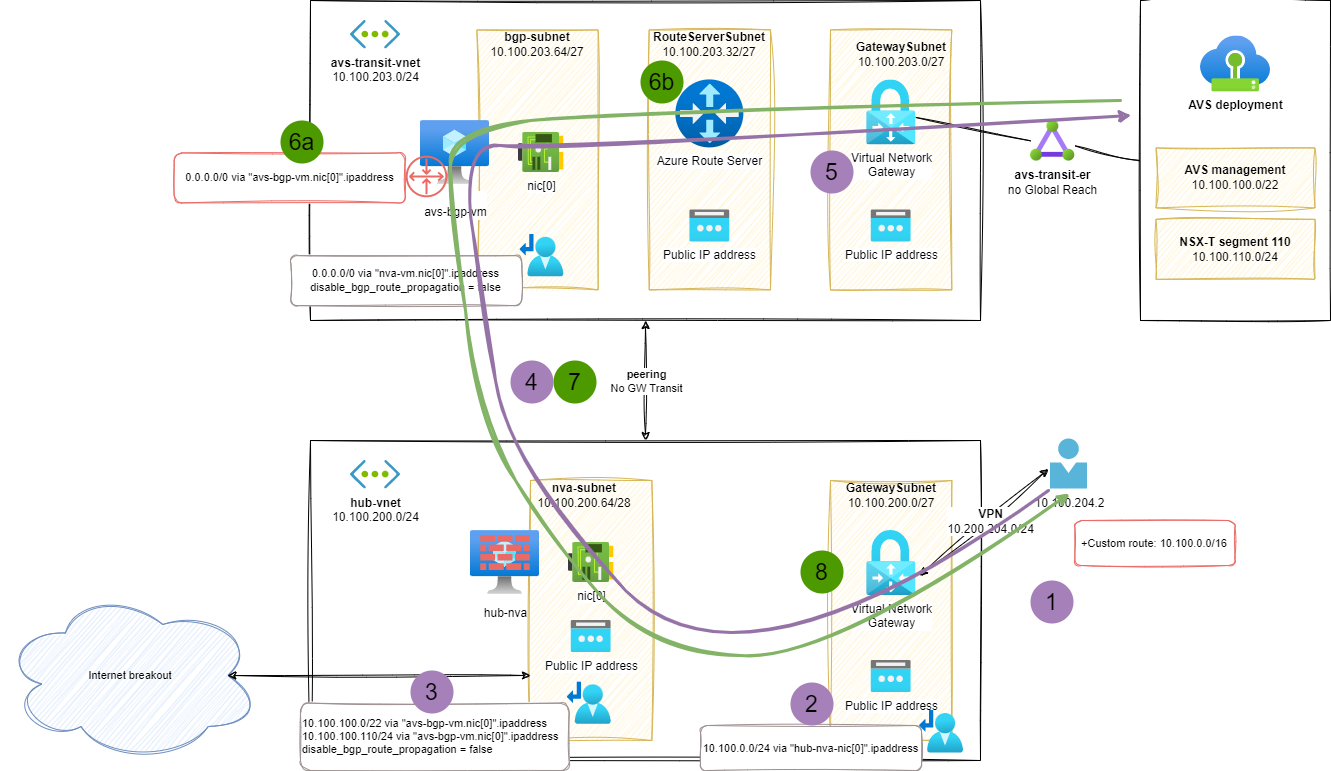

The diagram above was exported from draw.io. Its source (the exported page's mxGraphModel, read from the mxfile embedded in the PNG):
<mxGraphModel dx="2060" dy="2369" grid="1" gridSize="10" guides="1" tooltips="1" connect="1" arrows="1" fold="1" page="1" pageScale="1" pageWidth="827" pageHeight="1169" math="0" shadow="0">
  <root>
    <mxCell id="0" />
    <mxCell id="1" parent="0" />
    <mxCell id="2" value="" style="rounded=0;whiteSpace=wrap;html=1;sketch=1;curveFitting=1;jiggle=2;" vertex="1" parent="1">
      <mxGeometry x="1220" y="-140" width="190" height="320" as="geometry" />
    </mxCell>
    <mxCell id="3" value="" style="rounded=0;whiteSpace=wrap;html=1;sketch=1;curveFitting=1;jiggle=2;" vertex="1" parent="1">
      <mxGeometry x="390" y="300" width="670" height="320" as="geometry" />
    </mxCell>
    <mxCell id="4" value="&lt;b&gt;hub-vnet&lt;/b&gt;&lt;br&gt;10.100.200.0/24" style="aspect=fixed;html=1;perimeter=none;align=center;shadow=0;dashed=0;image;fontSize=12;image=img/lib/mscae/Virtual_Network.svg;labelBackgroundColor=none;" vertex="1" parent="1">
      <mxGeometry x="430" y="320" width="50" height="28.499999999999996" as="geometry" />
    </mxCell>
    <mxCell id="5" value="" style="rounded=0;whiteSpace=wrap;html=1;fillColor=#fff2cc;strokeColor=#d6b656;sketch=1;curveFitting=1;jiggle=2;" vertex="1" parent="1">
      <mxGeometry x="610" y="340" width="121.33" height="260" as="geometry" />
    </mxCell>
    <mxCell id="6" value="nic[0]" style="aspect=fixed;html=1;points=[];align=center;image;fontSize=12;image=img/lib/azure2/networking/Network_Interfaces.svg;sketch=1;strokeColor=default;" vertex="1" parent="1">
      <mxGeometry x="648" y="402" width="45.33" height="40" as="geometry" />
    </mxCell>
    <mxCell id="7" value="&lt;b&gt;nva-subnet&lt;/b&gt;&lt;br&gt;10.100.200.64/28" style="text;html=1;strokeColor=none;fillColor=none;align=center;verticalAlign=middle;whiteSpace=wrap;rounded=0;" vertex="1" parent="1">
      <mxGeometry x="619" y="340" width="90" height="30" as="geometry" />
    </mxCell>
    <mxCell id="8" value="" style="group" vertex="1" connectable="0" parent="1">
      <mxGeometry x="550" y="390" width="69" height="64" as="geometry" />
    </mxCell>
    <mxCell id="9" value="" style="aspect=fixed;html=1;points=[];align=center;image;fontSize=12;image=img/lib/azure2/compute/Virtual_Machine.svg;sketch=1;strokeColor=default;" vertex="1" parent="8">
      <mxGeometry width="69" height="64" as="geometry" />
    </mxCell>
    <mxCell id="10" value="&lt;br&gt;&lt;br&gt;&lt;div style=&quot;&quot;&gt;hub-nva&lt;/div&gt;" style="verticalLabelPosition=bottom;sketch=0;html=1;fillColor=#EA6B66;strokeColor=#b85450;verticalAlign=top;pointerEvents=1;align=center;shape=mxgraph.cisco_safe.security_icons.firewall;" vertex="1" parent="8">
      <mxGeometry x="9.75" y="4.5" width="49.5" height="35" as="geometry" />
    </mxCell>
    <mxCell id="11" value="Public IP address" style="aspect=fixed;html=1;points=[];align=center;image;fontSize=12;image=img/lib/azure2/networking/Public_IP_Addresses.svg;sketch=0;hachureGap=4;jiggle=2;curveFitting=1;fontFamily=Helvetica;" vertex="1" parent="1">
      <mxGeometry x="650.67" y="480" width="40" height="32" as="geometry" />
    </mxCell>
    <mxCell id="12" value="" style="rounded=0;whiteSpace=wrap;html=1;fillColor=#fff2cc;strokeColor=#d6b656;sketch=1;curveFitting=1;jiggle=2;" vertex="1" parent="1">
      <mxGeometry x="910" y="340" width="121.33" height="260" as="geometry" />
    </mxCell>
    <mxCell id="13" value="&lt;b&gt;GatewaySubnet&lt;/b&gt;&lt;br&gt;10.100.200.0/27" style="text;html=1;strokeColor=none;fillColor=none;align=center;verticalAlign=middle;whiteSpace=wrap;rounded=0;" vertex="1" parent="1">
      <mxGeometry x="925.6700000000001" y="340" width="90" height="30" as="geometry" />
    </mxCell>
    <mxCell id="14" value="Public IP address" style="aspect=fixed;html=1;points=[];align=center;image;fontSize=12;image=img/lib/azure2/networking/Public_IP_Addresses.svg;hachureGap=4;fontFamily=Helvetica;" vertex="1" parent="1">
      <mxGeometry x="950.67" y="520" width="40" height="32" as="geometry" />
    </mxCell>
    <mxCell id="15" value="Virtual Network&lt;br&gt;Gateway" style="aspect=fixed;html=1;points=[];align=center;image;fontSize=12;image=img/lib/azure2/networking/Virtual_Network_Gateways.svg;sketch=1;hachureGap=4;jiggle=2;curveFitting=1;fontFamily=Helvetica;imageAspect=0;" vertex="1" parent="1">
      <mxGeometry x="946.17" y="390" width="49" height="65.03" as="geometry" />
    </mxCell>
    <mxCell id="16" value="" style="aspect=fixed;html=1;points=[];align=center;image;fontSize=12;image=img/lib/azure2/networking/Route_Tables.svg;sketch=1;strokeColor=default;fillColor=#EA6B66;" vertex="1" parent="1">
      <mxGeometry x="998.9999999999999" y="570" width="44" height="42.63" as="geometry" />
    </mxCell>
    <mxCell id="17" value="10.100.0.0/24 via &quot;hub-nva-nic[0]&quot;.ipaddress" style="rounded=1;whiteSpace=wrap;html=1;sketch=1;strokeColor=#9d9090;fillColor=default;fontSize=11;fontColor=#000000;align=center;" vertex="1" parent="1">
      <mxGeometry x="780" y="585" width="221" height="45" as="geometry" />
    </mxCell>
    <mxCell id="18" value="" style="rounded=0;whiteSpace=wrap;html=1;sketch=1;curveFitting=1;jiggle=2;" vertex="1" parent="1">
      <mxGeometry x="390" y="-140" width="670" height="320" as="geometry" />
    </mxCell>
    <mxCell id="19" value="" style="rounded=0;whiteSpace=wrap;html=1;fillColor=#fff2cc;strokeColor=#d6b656;sketch=1;curveFitting=1;jiggle=2;" vertex="1" parent="1">
      <mxGeometry x="910" y="-110.58999999999997" width="121.33" height="260" as="geometry" />
    </mxCell>
    <mxCell id="20" value="Public IP address" style="aspect=fixed;html=1;points=[];align=center;image;fontSize=12;image=img/lib/azure2/networking/Public_IP_Addresses.svg;hachureGap=4;fontFamily=Helvetica;" vertex="1" parent="1">
      <mxGeometry x="950.67" y="69.41000000000003" width="40" height="32" as="geometry" />
    </mxCell>
    <mxCell id="21" value="Virtual Network&lt;br&gt;Gateway" style="aspect=fixed;html=1;points=[];align=center;image;fontSize=12;image=img/lib/azure2/networking/Virtual_Network_Gateways.svg;sketch=1;hachureGap=4;jiggle=2;curveFitting=1;fontFamily=Helvetica;imageAspect=0;" vertex="1" parent="1">
      <mxGeometry x="946.17" y="-60.589999999999975" width="49" height="65.03" as="geometry" />
    </mxCell>
    <mxCell id="22" value="&lt;b&gt;AVS deployment&lt;/b&gt;" style="aspect=fixed;html=1;points=[];align=center;image;fontSize=12;image=img/lib/azure2/azure_vmware_solution/AVS.svg;sketch=1;hachureGap=4;jiggle=2;curveFitting=1;fontFamily=Helvetica;" vertex="1" parent="1">
      <mxGeometry x="1280" y="-104.59" width="70" height="56.00000000000001" as="geometry" />
    </mxCell>
    <mxCell id="23" value="" style="endArrow=classic;startArrow=classic;html=1;rounded=0;sketch=1;hachureGap=4;jiggle=2;curveFitting=1;strokeColor=default;fontFamily=Architects Daughter;fontSource=https%3A%2F%2Ffonts.googleapis.com%2Fcss%3Ffamily%3DArchitects%2BDaughter;fontSize=16;edgeStyle=orthogonalEdgeStyle;exitX=0.5;exitY=0;exitDx=0;exitDy=0;entryX=0.5;entryY=1;entryDx=0;entryDy=0;" edge="1" source="3" target="18" parent="1">
      <mxGeometry width="50" height="50" relative="1" as="geometry">
        <mxPoint x="428.84000000000015" y="747" as="sourcePoint" />
        <mxPoint x="567.5" y="630" as="targetPoint" />
      </mxGeometry>
    </mxCell>
    <mxCell id="24" value="&lt;font style=&quot;font-size: 11px;&quot;&gt;&lt;b&gt;peering&lt;/b&gt;&lt;br style=&quot;font-size: 11px;&quot;&gt;No GW Transit&lt;/font&gt;" style="edgeLabel;html=1;align=center;verticalAlign=middle;resizable=0;points=[];fontSize=11;fontFamily=Helvetica;" vertex="1" connectable="0" parent="23">
      <mxGeometry x="-0.2837" y="1" relative="1" as="geometry">
        <mxPoint x="1" y="-17" as="offset" />
      </mxGeometry>
    </mxCell>
    <mxCell id="25" value="" style="rounded=0;whiteSpace=wrap;html=1;fillColor=#fff2cc;strokeColor=#d6b656;sketch=1;curveFitting=1;jiggle=2;" vertex="1" parent="1">
      <mxGeometry x="728.67" y="-110.58999999999997" width="121.33" height="260" as="geometry" />
    </mxCell>
    <mxCell id="26" value="" style="rounded=0;whiteSpace=wrap;html=1;fillColor=#fff2cc;strokeColor=#d6b656;sketch=1;curveFitting=1;jiggle=2;" vertex="1" parent="1">
      <mxGeometry x="556.3399999999999" y="-110.58999999999997" width="121.33" height="260" as="geometry" />
    </mxCell>
    <mxCell id="27" value="&lt;font face=&quot;Helvetica&quot;&gt;Azure Route Server&lt;/font&gt;" style="aspect=fixed;html=1;points=[];align=center;image;fontSize=12;image=img/lib/azure2/networking/Virtual_Router.svg;sketch=1;hachureGap=4;jiggle=2;curveFitting=1;fontFamily=Architects Daughter;fontSource=https%3A%2F%2Ffonts.googleapis.com%2Fcss%3Ffamily%3DArchitects%2BDaughter;" vertex="1" parent="1">
      <mxGeometry x="755.34" y="-60.59" width="68" height="68" as="geometry" />
    </mxCell>
    <mxCell id="28" value="Public IP address" style="aspect=fixed;html=1;points=[];align=center;image;fontSize=12;image=img/lib/azure2/networking/Public_IP_Addresses.svg;hachureGap=4;fontFamily=Helvetica;" vertex="1" parent="1">
      <mxGeometry x="769.33" y="69.41000000000003" width="40" height="32" as="geometry" />
    </mxCell>
    <mxCell id="29" value="&lt;b&gt;RouteServerSubnet&lt;/b&gt;&lt;br&gt;10.100.203.32/27" style="text;html=1;strokeColor=none;fillColor=none;align=center;verticalAlign=middle;whiteSpace=wrap;rounded=0;" vertex="1" parent="1">
      <mxGeometry x="744.34" y="-110.59" width="89.99" height="30" as="geometry" />
    </mxCell>
    <mxCell id="30" value="&lt;b&gt;avs-transit-vnet&lt;/b&gt;&lt;br&gt;10.100.203.0/24" style="aspect=fixed;html=1;perimeter=none;align=center;shadow=0;dashed=0;image;fontSize=12;image=img/lib/mscae/Virtual_Network.svg;labelBackgroundColor=none;" vertex="1" parent="1">
      <mxGeometry x="430" y="-120" width="50" height="28.499999999999996" as="geometry" />
    </mxCell>
    <mxCell id="31" value="nic[0]" style="aspect=fixed;html=1;points=[];align=center;image;fontSize=12;image=img/lib/azure2/networking/Network_Interfaces.svg;sketch=1;strokeColor=default;" vertex="1" parent="1">
      <mxGeometry x="598" y="-8" width="45.33" height="40" as="geometry" />
    </mxCell>
    <mxCell id="32" value="" style="group" vertex="1" connectable="0" parent="1">
      <mxGeometry x="500" y="-20" width="86" height="64" as="geometry" />
    </mxCell>
    <mxCell id="33" value="&lt;br&gt;avs-bgp-vm" style="aspect=fixed;html=1;points=[];align=center;image;fontSize=12;image=img/lib/azure2/compute/Virtual_Machine.svg;sketch=1;strokeColor=default;" vertex="1" parent="32">
      <mxGeometry width="69" height="64" as="geometry" />
    </mxCell>
    <mxCell id="34" value="" style="sketch=0;outlineConnect=0;fontColor=#232F3E;gradientColor=none;strokeColor=#EA6B66;fillColor=none;dashed=0;verticalLabelPosition=bottom;verticalAlign=top;align=center;html=1;fontSize=12;fontStyle=0;aspect=fixed;shape=mxgraph.aws4.resourceIcon;resIcon=mxgraph.aws4.router;hachureGap=4;jiggle=2;curveFitting=1;fontFamily=Helvetica;strokeWidth=1;direction=south;" vertex="1" parent="32">
      <mxGeometry x="-20" y="30" width="52" height="52" as="geometry" />
    </mxCell>
    <mxCell id="35" value="&lt;b&gt;bgp-subnet&lt;/b&gt;&lt;br&gt;10.100.203.64/27" style="text;html=1;strokeColor=none;fillColor=none;align=center;verticalAlign=middle;whiteSpace=wrap;rounded=0;" vertex="1" parent="1">
      <mxGeometry x="572.01" y="-110.59" width="89.99" height="30" as="geometry" />
    </mxCell>
    <mxCell id="36" value="" style="rounded=0;whiteSpace=wrap;html=1;fillColor=#fff2cc;strokeColor=#d6b656;sketch=1;curveFitting=1;jiggle=2;" vertex="1" parent="1">
      <mxGeometry x="1235.5" y="7.41" width="159" height="60" as="geometry" />
    </mxCell>
    <mxCell id="37" value="" style="rounded=0;whiteSpace=wrap;html=1;fillColor=#fff2cc;strokeColor=#d6b656;sketch=1;curveFitting=1;jiggle=2;" vertex="1" parent="1">
      <mxGeometry x="1235.5" y="78.82" width="159" height="60" as="geometry" />
    </mxCell>
    <mxCell id="38" value="&lt;b&gt;GatewaySubnet&lt;/b&gt;&lt;br&gt;10.100.203.0/27" style="text;html=1;strokeColor=none;fillColor=none;align=center;verticalAlign=middle;whiteSpace=wrap;rounded=0;" vertex="1" parent="1">
      <mxGeometry x="935.6700000000001" y="-100.58999999999997" width="90" height="30" as="geometry" />
    </mxCell>
    <mxCell id="39" value="&lt;b&gt;AVS management&lt;/b&gt;&lt;br&gt;10.100.100.0/22" style="text;html=1;strokeColor=none;fillColor=none;align=center;verticalAlign=middle;whiteSpace=wrap;rounded=0;" vertex="1" parent="1">
      <mxGeometry x="1245" y="22.41" width="140" height="30" as="geometry" />
    </mxCell>
    <mxCell id="40" value="&lt;b&gt;NSX-T segment 110&lt;/b&gt;&lt;br&gt;10.100.110.0/24" style="text;html=1;strokeColor=none;fillColor=none;align=center;verticalAlign=middle;whiteSpace=wrap;rounded=0;" vertex="1" parent="1">
      <mxGeometry x="1245" y="93.82" width="140" height="30" as="geometry" />
    </mxCell>
    <mxCell id="41" value="" style="endArrow=none;html=1;rounded=0;sketch=1;hachureGap=4;jiggle=2;curveFitting=1;fontFamily=Helvetica;fontSize=16;entryX=0;entryY=0.5;entryDx=0;entryDy=0;startArrow=none;" edge="1" source="43" target="2" parent="1">
      <mxGeometry width="50" height="50" relative="1" as="geometry">
        <mxPoint x="1130" y="150" as="sourcePoint" />
        <mxPoint x="1180" y="100" as="targetPoint" />
      </mxGeometry>
    </mxCell>
    <mxCell id="42" value="" style="endArrow=none;html=1;rounded=0;sketch=1;hachureGap=4;jiggle=2;curveFitting=1;fontFamily=Helvetica;fontSize=16;entryX=0;entryY=0.5;entryDx=0;entryDy=0;" edge="1" source="21" target="43" parent="1">
      <mxGeometry width="50" height="50" relative="1" as="geometry">
        <mxPoint x="995.1700000000001" y="-23.3509896522678" as="sourcePoint" />
        <mxPoint x="1220" y="20" as="targetPoint" />
      </mxGeometry>
    </mxCell>
    <mxCell id="43" value="&lt;font face=&quot;Helvetica&quot;&gt;&lt;b&gt;avs-transit-er&lt;/b&gt;&lt;br&gt;no Global Reach&lt;br&gt;&lt;/font&gt;" style="aspect=fixed;html=1;points=[];align=center;image;fontSize=12;image=img/lib/azure2/networking/ExpressRoute_Circuits.svg;sketch=1;hachureGap=4;jiggle=2;curveFitting=1;fontFamily=Architects Daughter;fontSource=https%3A%2F%2Ffonts.googleapis.com%2Fcss%3Ffamily%3DArchitects%2BDaughter;" vertex="1" parent="1">
      <mxGeometry x="1110" y="-20.000000000000007" width="44.4" height="40.59" as="geometry" />
    </mxCell>
    <mxCell id="44" value="0.0.0.0/0 via &quot;avs-bgp-vm.nic[0]&quot;.ipaddress" style="rounded=1;whiteSpace=wrap;html=1;sketch=1;strokeColor=#EA6B66;fillColor=default;fontSize=11;fontColor=#000000;" vertex="1" parent="1">
      <mxGeometry x="253.67000000000002" y="12.409999999999918" width="231" height="50" as="geometry" />
    </mxCell>
    <mxCell id="45" value="" style="aspect=fixed;html=1;points=[];align=center;image;fontSize=12;image=img/lib/azure2/networking/Route_Tables.svg;sketch=1;strokeColor=default;fillColor=#EA6B66;" vertex="1" parent="1">
      <mxGeometry x="599.3299999999999" y="93.82" width="44" height="42.63" as="geometry" />
    </mxCell>
    <mxCell id="46" value="0.0.0.0/0 via &quot;nva-vm.nic[0]&quot;.ipaddress&lt;br style=&quot;border-color: var(--border-color);&quot;&gt;disable_bgp_route_propagation = false" style="rounded=1;whiteSpace=wrap;html=1;sketch=1;strokeColor=#9d9090;fillColor=default;fontSize=11;fontColor=#000000;" vertex="1" parent="1">
      <mxGeometry x="370.33" y="115.12999999999994" width="231" height="50" as="geometry" />
    </mxCell>
    <mxCell id="47" value="" style="aspect=fixed;html=1;points=[];align=center;image;fontSize=12;image=img/lib/azure2/networking/Route_Tables.svg;sketch=1;strokeColor=default;fillColor=#EA6B66;" vertex="1" parent="1">
      <mxGeometry x="646.67" y="541.3199999999999" width="44" height="42.63" as="geometry" />
    </mxCell>
    <mxCell id="48" value="10.100.100.0/22 via &quot;avs-bgp-vm.nic[0]&quot;.ipaddress&lt;br&gt;10.100.100.110/24 via &quot;avs-bgp-vm.nic[0]&quot;.ipaddress&lt;br style=&quot;border-color: var(--border-color);&quot;&gt;disable_bgp_route_propagation = false" style="rounded=1;whiteSpace=wrap;html=1;sketch=1;strokeColor=#9d9090;fillColor=default;fontSize=11;fontColor=#000000;align=left;" vertex="1" parent="1">
      <mxGeometry x="380" y="562.63" width="268.67" height="67.37" as="geometry" />
    </mxCell>
    <mxCell id="49" value="" style="endArrow=classic;startArrow=classic;html=1;rounded=0;sketch=1;hachureGap=4;jiggle=2;curveFitting=1;strokeColor=default;fontFamily=Helvetica;fontSize=12;fontColor=#000000;exitX=1.078;exitY=0.692;exitDx=0;exitDy=0;exitPerimeter=0;entryX=-0.055;entryY=0.601;entryDx=0;entryDy=0;entryPerimeter=0;" edge="1" source="15" target="51" parent="1">
      <mxGeometry width="50" height="50" relative="1" as="geometry">
        <mxPoint x="1090" y="480" as="sourcePoint" />
        <mxPoint x="1130" y="420" as="targetPoint" />
      </mxGeometry>
    </mxCell>
    <mxCell id="50" value="&lt;b&gt;VPN&lt;/b&gt;&lt;br&gt;10.200.204.0/24" style="edgeLabel;html=1;align=center;verticalAlign=middle;resizable=0;points=[];fontSize=12;fontFamily=Helvetica;fontColor=#000000;" vertex="1" connectable="0" parent="49">
      <mxGeometry x="0.4002" y="-3" relative="1" as="geometry">
        <mxPoint x="-22" y="18" as="offset" />
      </mxGeometry>
    </mxCell>
    <mxCell id="51" value="10.100.204.2" style="sketch=0;aspect=fixed;html=1;points=[];align=center;image;fontSize=12;image=img/lib/mscae/Person.svg;hachureGap=4;jiggle=2;curveFitting=1;fontFamily=Helvetica;fontColor=#000000;" vertex="1" parent="1">
      <mxGeometry x="1130" y="298.5" width="37" height="50" as="geometry" />
    </mxCell>
    <mxCell id="52" value="+Custom route: 10.100.0.0/16" style="rounded=1;whiteSpace=wrap;html=1;sketch=1;strokeColor=#EA6B66;fillColor=default;fontSize=11;fontColor=#000000;align=center;" vertex="1" parent="1">
      <mxGeometry x="1154.4" y="380" width="160" height="45" as="geometry" />
    </mxCell>
    <mxCell id="53" value="Internet breakout" style="ellipse;shape=cloud;whiteSpace=wrap;html=1;sketch=1;hachureGap=4;jiggle=2;curveFitting=1;fontFamily=Helvetica;fontSize=11;fillColor=#dae8fc;strokeColor=#6c8ebf;" vertex="1" parent="1">
      <mxGeometry x="80" y="450" width="259.67" height="170" as="geometry" />
    </mxCell>
    <mxCell id="54" value="" style="endArrow=classic;startArrow=classic;html=1;rounded=0;sketch=1;hachureGap=4;jiggle=2;curveFitting=1;strokeColor=default;fontFamily=Helvetica;fontSize=11;exitX=0;exitY=0.75;exitDx=0;exitDy=0;entryX=0.875;entryY=0.5;entryDx=0;entryDy=0;entryPerimeter=0;" edge="1" source="5" target="53" parent="1">
      <mxGeometry width="50" height="50" relative="1" as="geometry">
        <mxPoint x="850" y="450" as="sourcePoint" />
        <mxPoint x="200" y="280" as="targetPoint" />
      </mxGeometry>
    </mxCell>
    <mxCell id="55" value="" style="curved=1;endArrow=classic;html=1;rounded=0;sketch=1;hachureGap=4;jiggle=2;curveFitting=1;strokeColor=#82b366;fontFamily=Helvetica;fontSize=12;fontColor=#FF3333;entryX=0.514;entryY=1.09;entryDx=0;entryDy=0;entryPerimeter=0;fillColor=#d5e8d4;strokeWidth=3;" edge="1" target="51" parent="1">
      <mxGeometry width="50" height="50" relative="1" as="geometry">
        <mxPoint x="1200" y="-40" as="sourcePoint" />
        <mxPoint x="700" y="680" as="targetPoint" />
        <Array as="points">
          <mxPoint x="690" y="-30" />
          <mxPoint x="530" y="-10" />
          <mxPoint x="530" y="60" />
          <mxPoint x="560" y="280" />
          <mxPoint x="630" y="400" />
          <mxPoint x="730" y="510" />
          <mxPoint x="910" y="520" />
        </Array>
      </mxGeometry>
    </mxCell>
    <mxCell id="56" value="" style="curved=1;endArrow=classic;html=1;rounded=0;sketch=1;hachureGap=4;jiggle=2;curveFitting=1;strokeColor=#9673a6;strokeWidth=3;fontFamily=Helvetica;fontSize=12;fontColor=#FF3333;fillColor=#e1d5e7;entryX=-0.047;entryY=0.359;entryDx=0;entryDy=0;entryPerimeter=0;exitX=-0.054;exitY=1.03;exitDx=0;exitDy=0;exitPerimeter=0;" edge="1" source="51" target="2" parent="1">
      <mxGeometry width="50" height="50" relative="1" as="geometry">
        <mxPoint x="550" y="470" as="sourcePoint" />
        <mxPoint x="1150" y="-70" as="targetPoint" />
        <Array as="points">
          <mxPoint x="820" y="570" />
          <mxPoint x="590" y="330" />
          <mxPoint x="560" y="150" />
          <mxPoint x="540" />
          <mxPoint x="620" y="10" />
        </Array>
      </mxGeometry>
    </mxCell>
    <mxCell id="57" value="&lt;font style=&quot;font-size: 23px;&quot;&gt;1&lt;br&gt;&lt;/font&gt;" style="ellipse;whiteSpace=wrap;html=1;aspect=fixed;fillColor=#A680B8;strokeColor=none;labelBackgroundColor=none;fontSize=15;" vertex="1" parent="1">
      <mxGeometry x="1110" y="440" width="43" height="43" as="geometry" />
    </mxCell>
    <mxCell id="58" value="&lt;font style=&quot;font-size: 23px;&quot;&gt;2&lt;br&gt;&lt;/font&gt;" style="ellipse;whiteSpace=wrap;html=1;aspect=fixed;fillColor=#A680B8;strokeColor=none;labelBackgroundColor=none;fontSize=15;" vertex="1" parent="1">
      <mxGeometry x="870" y="542" width="43" height="43" as="geometry" />
    </mxCell>
    <mxCell id="59" value="&lt;font style=&quot;font-size: 23px;&quot;&gt;3&lt;br&gt;&lt;/font&gt;" style="ellipse;whiteSpace=wrap;html=1;aspect=fixed;fillColor=#A680B8;strokeColor=none;labelBackgroundColor=none;fontSize=15;" vertex="1" parent="1">
      <mxGeometry x="490" y="530" width="43" height="43" as="geometry" />
    </mxCell>
    <mxCell id="60" value="&lt;font style=&quot;font-size: 23px;&quot;&gt;6a&lt;br&gt;&lt;/font&gt;" style="ellipse;whiteSpace=wrap;html=1;aspect=fixed;fillColor=#4D9900;strokeColor=none;labelBackgroundColor=none;fontSize=15;" vertex="1" parent="1">
      <mxGeometry x="360" y="-20" width="43" height="43" as="geometry" />
    </mxCell>
    <mxCell id="61" value="&lt;font style=&quot;font-size: 23px;&quot;&gt;7&lt;br&gt;&lt;/font&gt;" style="ellipse;whiteSpace=wrap;html=1;aspect=fixed;fillColor=#4D9900;strokeColor=none;labelBackgroundColor=none;fontSize=15;" vertex="1" parent="1">
      <mxGeometry x="633" y="220" width="43" height="43" as="geometry" />
    </mxCell>
    <mxCell id="62" value="&lt;font style=&quot;font-size: 23px;&quot;&gt;8&lt;br&gt;&lt;/font&gt;" style="ellipse;whiteSpace=wrap;html=1;aspect=fixed;fillColor=#4D9900;strokeColor=none;labelBackgroundColor=none;fontSize=15;" vertex="1" parent="1">
      <mxGeometry x="880" y="410" width="43" height="43" as="geometry" />
    </mxCell>
    <mxCell id="63" value="&lt;font style=&quot;font-size: 23px;&quot;&gt;4&lt;br&gt;&lt;/font&gt;" style="ellipse;whiteSpace=wrap;html=1;aspect=fixed;fillColor=#A680B8;strokeColor=none;labelBackgroundColor=none;fontSize=15;" vertex="1" parent="1">
      <mxGeometry x="590" y="220" width="43" height="43" as="geometry" />
    </mxCell>
    <mxCell id="64" value="&lt;font style=&quot;font-size: 23px;&quot;&gt;6b&lt;br&gt;&lt;/font&gt;" style="ellipse;whiteSpace=wrap;html=1;aspect=fixed;fillColor=#4D9900;strokeColor=none;labelBackgroundColor=none;fontSize=15;" vertex="1" parent="1">
      <mxGeometry x="720" y="-80" width="43" height="43" as="geometry" />
    </mxCell>
    <mxCell id="65" value="&lt;font style=&quot;font-size: 23px;&quot;&gt;5&lt;br&gt;&lt;/font&gt;" style="ellipse;whiteSpace=wrap;html=1;aspect=fixed;fillColor=#A680B8;strokeColor=none;labelBackgroundColor=none;fontSize=15;" vertex="1" parent="1">
      <mxGeometry x="890" y="10" width="43" height="43" as="geometry" />
    </mxCell>
  </root>
</mxGraphModel>